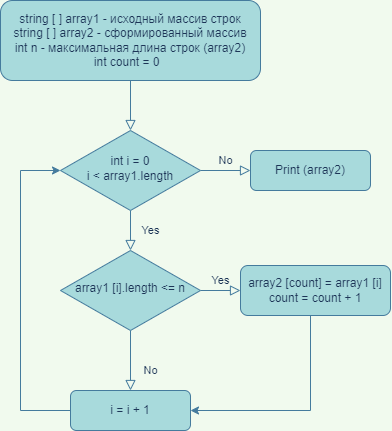

The diagram above was exported from draw.io. Its source (the exported page's mxGraphModel, read from the mxfile embedded in the PNG):
<mxGraphModel dx="663" dy="414" grid="1" gridSize="10" guides="1" tooltips="1" connect="1" arrows="1" fold="1" page="1" pageScale="1" pageWidth="827" pageHeight="1169" background="#F1FAEE" math="0" shadow="0">
  <root>
    <mxCell id="WIyWlLk6GJQsqaUBKTNV-0" />
    <mxCell id="WIyWlLk6GJQsqaUBKTNV-1" parent="WIyWlLk6GJQsqaUBKTNV-0" />
    <mxCell id="WIyWlLk6GJQsqaUBKTNV-2" value="" style="rounded=0;html=1;jettySize=auto;orthogonalLoop=1;fontSize=11;endArrow=block;endFill=0;endSize=8;strokeWidth=1;shadow=0;labelBackgroundColor=none;edgeStyle=orthogonalEdgeStyle;strokeColor=#457B9D;fontColor=#1D3557;" parent="WIyWlLk6GJQsqaUBKTNV-1" source="WIyWlLk6GJQsqaUBKTNV-3" target="WIyWlLk6GJQsqaUBKTNV-6" edge="1">
      <mxGeometry relative="1" as="geometry" />
    </mxCell>
    <mxCell id="WIyWlLk6GJQsqaUBKTNV-3" value="string [ ] array1 - исходный массив строк&lt;br&gt;string [ ] array2 - сформированный массив&lt;br&gt;int n - максимальная длина строк (array2)&lt;br&gt;int count = 0&amp;nbsp;&amp;nbsp;" style="rounded=1;whiteSpace=wrap;html=1;fontSize=12;glass=0;strokeWidth=1;shadow=0;fillColor=#A8DADC;strokeColor=#457B9D;fontColor=#1D3557;" parent="WIyWlLk6GJQsqaUBKTNV-1" vertex="1">
      <mxGeometry x="90" y="40" width="260" height="80" as="geometry" />
    </mxCell>
    <mxCell id="WIyWlLk6GJQsqaUBKTNV-4" value="Yes" style="rounded=0;html=1;jettySize=auto;orthogonalLoop=1;fontSize=11;endArrow=block;endFill=0;endSize=8;strokeWidth=1;shadow=0;labelBackgroundColor=none;edgeStyle=orthogonalEdgeStyle;strokeColor=#457B9D;fontColor=#1D3557;" parent="WIyWlLk6GJQsqaUBKTNV-1" source="WIyWlLk6GJQsqaUBKTNV-6" target="WIyWlLk6GJQsqaUBKTNV-10" edge="1">
      <mxGeometry y="20" relative="1" as="geometry">
        <mxPoint as="offset" />
      </mxGeometry>
    </mxCell>
    <mxCell id="WIyWlLk6GJQsqaUBKTNV-5" value="No" style="edgeStyle=orthogonalEdgeStyle;rounded=0;html=1;jettySize=auto;orthogonalLoop=1;fontSize=11;endArrow=block;endFill=0;endSize=8;strokeWidth=1;shadow=0;labelBackgroundColor=none;strokeColor=#457B9D;fontColor=#1D3557;" parent="WIyWlLk6GJQsqaUBKTNV-1" source="WIyWlLk6GJQsqaUBKTNV-6" target="WIyWlLk6GJQsqaUBKTNV-7" edge="1">
      <mxGeometry y="10" relative="1" as="geometry">
        <mxPoint as="offset" />
      </mxGeometry>
    </mxCell>
    <mxCell id="WIyWlLk6GJQsqaUBKTNV-6" value="int i = 0&lt;br&gt;i &amp;lt; array1.length" style="rhombus;whiteSpace=wrap;html=1;shadow=0;fontFamily=Helvetica;fontSize=12;align=center;strokeWidth=1;spacing=6;spacingTop=-4;fillColor=#A8DADC;strokeColor=#457B9D;fontColor=#1D3557;" parent="WIyWlLk6GJQsqaUBKTNV-1" vertex="1">
      <mxGeometry x="150" y="170" width="140" height="80" as="geometry" />
    </mxCell>
    <mxCell id="WIyWlLk6GJQsqaUBKTNV-7" value="Print (array2)" style="rounded=1;whiteSpace=wrap;html=1;fontSize=12;glass=0;strokeWidth=1;shadow=0;fillColor=#A8DADC;strokeColor=#457B9D;fontColor=#1D3557;" parent="WIyWlLk6GJQsqaUBKTNV-1" vertex="1">
      <mxGeometry x="340" y="190" width="120" height="40" as="geometry" />
    </mxCell>
    <mxCell id="WIyWlLk6GJQsqaUBKTNV-8" value="No" style="rounded=0;html=1;jettySize=auto;orthogonalLoop=1;fontSize=11;endArrow=block;endFill=0;endSize=8;strokeWidth=1;shadow=0;labelBackgroundColor=none;edgeStyle=orthogonalEdgeStyle;strokeColor=#457B9D;fontColor=#1D3557;" parent="WIyWlLk6GJQsqaUBKTNV-1" source="WIyWlLk6GJQsqaUBKTNV-10" target="WIyWlLk6GJQsqaUBKTNV-11" edge="1">
      <mxGeometry x="0.3333" y="20" relative="1" as="geometry">
        <mxPoint as="offset" />
      </mxGeometry>
    </mxCell>
    <mxCell id="WIyWlLk6GJQsqaUBKTNV-9" value="Yes" style="edgeStyle=orthogonalEdgeStyle;rounded=0;html=1;jettySize=auto;orthogonalLoop=1;fontSize=11;endArrow=block;endFill=0;endSize=8;strokeWidth=1;shadow=0;labelBackgroundColor=none;strokeColor=#457B9D;fontColor=#1D3557;" parent="WIyWlLk6GJQsqaUBKTNV-1" source="WIyWlLk6GJQsqaUBKTNV-10" target="WIyWlLk6GJQsqaUBKTNV-12" edge="1">
      <mxGeometry y="10" relative="1" as="geometry">
        <mxPoint as="offset" />
      </mxGeometry>
    </mxCell>
    <mxCell id="WIyWlLk6GJQsqaUBKTNV-10" value="array1 [i].length &amp;lt;= n" style="rhombus;whiteSpace=wrap;html=1;shadow=0;fontFamily=Helvetica;fontSize=12;align=center;strokeWidth=1;spacing=6;spacingTop=-4;fillColor=#A8DADC;strokeColor=#457B9D;fontColor=#1D3557;" parent="WIyWlLk6GJQsqaUBKTNV-1" vertex="1">
      <mxGeometry x="150" y="290" width="140" height="80" as="geometry" />
    </mxCell>
    <mxCell id="XlQcAPB-HvAWBzpokThx-1" style="edgeStyle=orthogonalEdgeStyle;rounded=0;orthogonalLoop=1;jettySize=auto;html=1;entryX=0;entryY=0.5;entryDx=0;entryDy=0;labelBackgroundColor=#F1FAEE;strokeColor=#457B9D;fontColor=#1D3557;" edge="1" parent="WIyWlLk6GJQsqaUBKTNV-1" source="WIyWlLk6GJQsqaUBKTNV-11" target="WIyWlLk6GJQsqaUBKTNV-6">
      <mxGeometry relative="1" as="geometry">
        <Array as="points">
          <mxPoint x="110" y="450" />
          <mxPoint x="110" y="210" />
        </Array>
      </mxGeometry>
    </mxCell>
    <mxCell id="WIyWlLk6GJQsqaUBKTNV-11" value="i = i + 1" style="rounded=1;whiteSpace=wrap;html=1;fontSize=12;glass=0;strokeWidth=1;shadow=0;fillColor=#A8DADC;strokeColor=#457B9D;fontColor=#1D3557;" parent="WIyWlLk6GJQsqaUBKTNV-1" vertex="1">
      <mxGeometry x="160" y="430" width="120" height="40" as="geometry" />
    </mxCell>
    <mxCell id="XlQcAPB-HvAWBzpokThx-2" style="edgeStyle=orthogonalEdgeStyle;rounded=0;orthogonalLoop=1;jettySize=auto;html=1;entryX=1;entryY=0.5;entryDx=0;entryDy=0;labelBackgroundColor=#F1FAEE;strokeColor=#457B9D;fontColor=#1D3557;" edge="1" parent="WIyWlLk6GJQsqaUBKTNV-1" source="WIyWlLk6GJQsqaUBKTNV-12" target="WIyWlLk6GJQsqaUBKTNV-11">
      <mxGeometry relative="1" as="geometry">
        <Array as="points">
          <mxPoint x="400" y="450" />
        </Array>
      </mxGeometry>
    </mxCell>
    <mxCell id="WIyWlLk6GJQsqaUBKTNV-12" value="array2 [count] = array1 [i]&lt;br&gt;count = count + 1" style="rounded=1;whiteSpace=wrap;html=1;fontSize=12;glass=0;strokeWidth=1;shadow=0;fillColor=#A8DADC;strokeColor=#457B9D;fontColor=#1D3557;" parent="WIyWlLk6GJQsqaUBKTNV-1" vertex="1">
      <mxGeometry x="330" y="305" width="150" height="50" as="geometry" />
    </mxCell>
  </root>
</mxGraphModel>